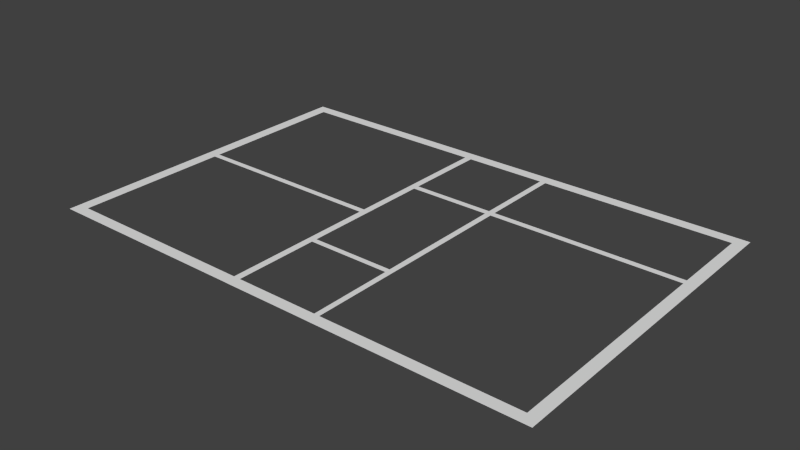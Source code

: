 # Source: my_plane2.blend  (saved by Blender 2.74.0; exported with 4.5.12 LTS)
import bpy
from mathutils import Matrix  # noqa: F401  (used for matrix-valued properties, if any)

bpy.ops.wm.read_factory_settings(use_empty=True)
scene = bpy.context.scene
scene.name = 'Scene'

# ---- collections
col_collection_1 = bpy.data.collections.new('Collection 1'); scene.collection.children.link(col_collection_1)

# ---- world
world_world = bpy.data.worlds.new('World'); scene.world = world_world
world_world.color = (0.05088, 0.05088, 0.05088)
world_world.use_sun_shadow = False
world_world.sun_shadow_jitter_overblur = 0.0
world_world.cycles.sampling_method = 'MANUAL'
world_world.cycles.sample_map_resolution = 256

# ---- meshes
me_plane = bpy.data.meshes.new('Plane')
me_plane.from_pydata([(-1.867, -0.9774, 0.0), (1.989, 2.283, 0.0), (-1.867, -0.7616, 0.0), (1.857, 2.283, 0.0), (-2.097, -0.9767, 0.0), (-2.097, -0.7616, 0.0), (-1.867, 0.07441, 0.0), (-2.097, 0.07441, 0.0), (-1.867, 1.34, 0.0), (-2.097, 1.34, 0.0), (-1.867, 1.34, 0.0), (-2.097, 1.34, 0.0), (-1.867, 2.168, 0.0), (-2.097, 2.168, 0.0), (-1.867, 2.283, 0.0), (-2.097, 2.283, 0.0), (-1.867, 3.112, 0.0), (-2.097, 3.112, 0.0), (-1.867, 4.362, 0.0), (-2.097, 4.362, 0.0), (-1.867, 5.209, 0.0), (-2.097, 5.209, 0.0), (-1.867, 5.43, 0.0), (-2.097, 5.43, 0.0), (1.86, 5.209, 0.0), (1.86, 5.43, 0.0), (1.994, 5.209, 0.0), (1.994, 5.43, 0.0), (3.567, 5.209, 0.0), (3.567, 5.43, 0.0), (3.681, 5.209, 0.0), (3.681, 5.43, 0.0), (4.862, 5.209, 0.0), (4.862, 5.43, 0.0), (6.123, 5.209, 0.0), (6.123, 5.43, 0.0), (7.31, 5.209, 0.0), (7.31, 5.43, 0.0), (7.531, 5.209, 0.0), (7.531, 5.43, 0.0), (7.31, 3.616, 0.0), (7.531, 3.616, 0.0), (7.31, 3.497, 0.0), (7.531, 3.497, 0.0), (7.31, 2.852, 0.0), (7.531, 2.852, 0.0), (7.31, 1.593, 0.0), (7.531, 1.593, 0.0), (7.31, 1.593, 0.0), (7.531, 1.593, 0.0), (7.31, -0.7608, 0.0), (7.531, -0.7608, 0.0), (7.31, -0.9755, 0.0), (7.531, -0.9755, 0.0), (6.13, -0.7608, 0.0), (6.13, -0.9755, 0.0), (4.871, -0.7608, 0.0), (4.871, -0.9755, 0.0), (3.676, -0.7621, 0.0), (3.676, -0.9767, 0.0), (3.572, -0.7608, 0.0), (3.572, -0.9755, 0.0), (3.022, -0.7608, 0.0), (3.022, -0.9755, 0.0), (1.857, 2.168, 0.0), (1.989, 2.168, 0.0), (1.857, 2.009, 0.0), (1.989, 2.009, 0.0), (1.857, 1.148, 0.0), (1.989, 1.148, 0.0), (1.857, 0.9493, 0.0), (1.989, 0.9493, 0.0), (1.857, 0.8433, 0.0), (1.989, 0.8433, 0.0), (1.857, -0.9758, 0.0), (1.988, -0.9775, 0.0), (1.857, -0.7613, 0.0), (1.989, -0.761, 0.0), (1.989, 2.482, 0.0), (1.857, 2.482, 0.0), (1.989, 3.299, 0.0), (1.857, 3.299, 0.0), (1.989, 3.498, 0.0), (1.857, 3.498, 0.0), (1.989, 3.619, 0.0), (1.857, 3.619, 0.0), (1.989, 3.619, 0.0), (1.857, 3.619, 0.0), (2.112, 3.498, 0.0), (2.112, 3.619, 0.0), (2.926, 3.498, 0.0), (2.926, 3.619, 0.0), (3.565, 3.498, 0.0), (3.565, 3.619, 0.0), (3.682, 3.498, 0.0), (3.682, 3.619, 0.0), (4.715, 3.498, 0.0), (4.715, 3.619, 0.0), (2.112, 0.9493, 0.0), (2.112, 0.8433, 0.0), (2.94, 0.9493, 0.0), (2.94, 0.8433, 0.0), (3.57, 0.9493, 0.0), (3.57, 0.8433, 0.0), (3.678, 0.9493, 0.0), (3.678, 0.8433, 0.0), (3.566, 1.432, 0.0), (3.681, 1.432, 0.0), (3.566, 3.012, 0.0), (3.681, 3.012, 0.0), (6.279, 3.498, 0.0), (6.279, 3.619, 0.0), (6.279, 3.498, 0.0), (6.279, 3.619, 0.0)], [], [(14, 12, 64, 3), (0, 2, 5, 4), (5, 2, 6, 7), (7, 6, 8, 9), (9, 8, 10, 11), (11, 10, 12, 13), (13, 12, 14, 15), (15, 14, 16, 17), (17, 16, 18, 19), (19, 18, 20, 21), (21, 20, 22, 23), (22, 20, 24, 25), (25, 24, 26, 27), (27, 26, 28, 29), (29, 28, 30, 31), (31, 30, 32, 33), (33, 32, 34, 35), (35, 34, 36, 37), (37, 36, 38, 39), (38, 36, 40, 41), (41, 40, 42, 43), (43, 42, 44, 45), (45, 44, 46, 47), (47, 46, 48, 49), (49, 48, 50, 51), (51, 50, 52, 53), (52, 50, 54, 55), (55, 54, 56, 57), (57, 56, 58, 59), (59, 58, 60, 61), (61, 60, 62, 63), (3, 64, 65, 1), (75, 63, 62, 77), (65, 64, 66, 67), (67, 66, 68, 69), (69, 68, 70, 71), (71, 70, 72, 73), (0, 74, 76, 2), (74, 75, 77, 76), (72, 76, 77, 73), (3, 1, 78, 79), (79, 78, 80, 81), (81, 80, 82, 83), (83, 82, 84, 85), (85, 84, 86, 87), (24, 87, 86, 26), (84, 82, 88, 89), (89, 88, 90, 91), (91, 90, 92, 93), (93, 92, 94, 95), (95, 94, 96, 97), (28, 93, 95, 30), (71, 73, 99, 98), (98, 99, 101, 100), (100, 101, 103, 102), (102, 103, 105, 104), (102, 104, 107, 106), (106, 107, 109, 108), (92, 108, 109, 94), (58, 105, 103, 60), (97, 96, 110, 111), (111, 110, 112, 113), (40, 113, 112, 42)])
me_plane.use_remesh_preserve_volume = False
me_plane.use_remesh_preserve_attributes = False
me_plane.use_mirror_vertex_groups = False
me_plane.update()

# ---- objects
ob_plane = bpy.data.objects.new('Plane', me_plane)

# ---- transforms, parenting, visibility, modifiers, constraints
ob_plane.location = (-2.704, -1.096, 2.041)
ob_plane.lineart.crease_threshold = 0.0

# ---- collection membership
col_collection_1.objects.link(ob_plane)

# ---- scene / render settings (as saved in the file)
scene.frame_start = 1; scene.frame_end = 250; scene.frame_set(29)
scene.render.engine = 'BLENDER_EEVEE_NEXT'
scene.render.resolution_percentage = 50
scene.render.dither_intensity = 0.0
scene.cycles.use_denoising = False
scene.cycles.samples = 10
scene.cycles.sampling_pattern = 'TABULATED_SOBOL'
scene.cycles.light_sampling_threshold = 0.0
scene.cycles.use_adaptive_sampling = False
scene.cycles.use_light_tree = False
scene.cycles.blur_glossy = 0.0
scene.cycles.pixel_filter_type = 'GAUSSIAN'
scene.cycles.sample_clamp_indirect = 0.0
scene.view_settings.view_transform = 'Standard'
bpy.context.view_layer.update()

# ---- added for rendering (the .blend has no active camera and no usable light): camera, sun
cam_auto = bpy.data.cameras.new('AutoCamera')
cam_auto.lens = 50.0
cam_auto.sensor_width = 36.0
cam_auto.clip_end = 1000.0
ob_auto_camera = bpy.data.objects.new('AutoCamera', cam_auto)
scene.collection.objects.link(ob_auto_camera)
ob_auto_camera.location = (10.7131, -11.7097, 10.6014)
ob_auto_camera.rotation_euler = (1.09748, -7.21219e-08, 0.694738)
scene.camera = ob_auto_camera
light_auto_sun = bpy.data.lights.new('AutoSun', 'SUN')
light_auto_sun.energy = 3.0
light_auto_sun.angle = 0.0523599
ob_auto_sun = bpy.data.objects.new('AutoSun', light_auto_sun)
scene.collection.objects.link(ob_auto_sun)
ob_auto_sun.rotation_euler = (0.872665, 0.174533, 0.523599)
bpy.context.view_layer.update()
